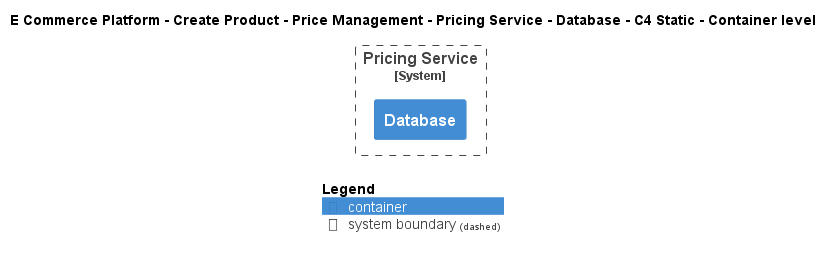

The diagram above was rendered by PlantUML. Its source (embedded in the PNG):
@startuml
!include ..\..\..\..\..\..\..\.c4s\C4_Container.puml

AddElementTag("c4interflow:lifecycle:new", $bgColor=green, $fontColor=#ffffff, $borderColor=green, $shadowing="False")
AddElementTag("c4interflow:lifecycle:changed", $bgColor=orange, $fontColor=#ffffff, $borderColor=orange, $shadowing="False")
AddElementTag("c4interflow:lifecycle:removed", $bgColor=red, $fontColor=#ffffff, $borderColor=red, $shadowing="False")

AddRelTag("c4interflow:lifecycle:new", $textColor=green, $lineColor=green)
AddRelTag("c4interflow:lifecycle:changed", $textColor=orange, $lineColor=orange)
AddRelTag("c4interflow:lifecycle:removed", $textColor=red, $lineColor=red)

SHOW_PERSON_PORTRAIT()
LAYOUT_TOP_DOWN()

skinparam linetype polyline

title E Commerce Platform - Create Product - Price Management - Pricing Service - Database - C4 Static - Container level


System_Boundary(ECommercePlatform.CreateProduct.PriceManagement.SoftwareSystems.PricingService, "Pricing Service") {
    Container(ECommercePlatform.CreateProduct.PriceManagement.SoftwareSystems.PricingService.Containers.Database, "Database", "", "")
}



SHOW_LEGEND()
@enduml